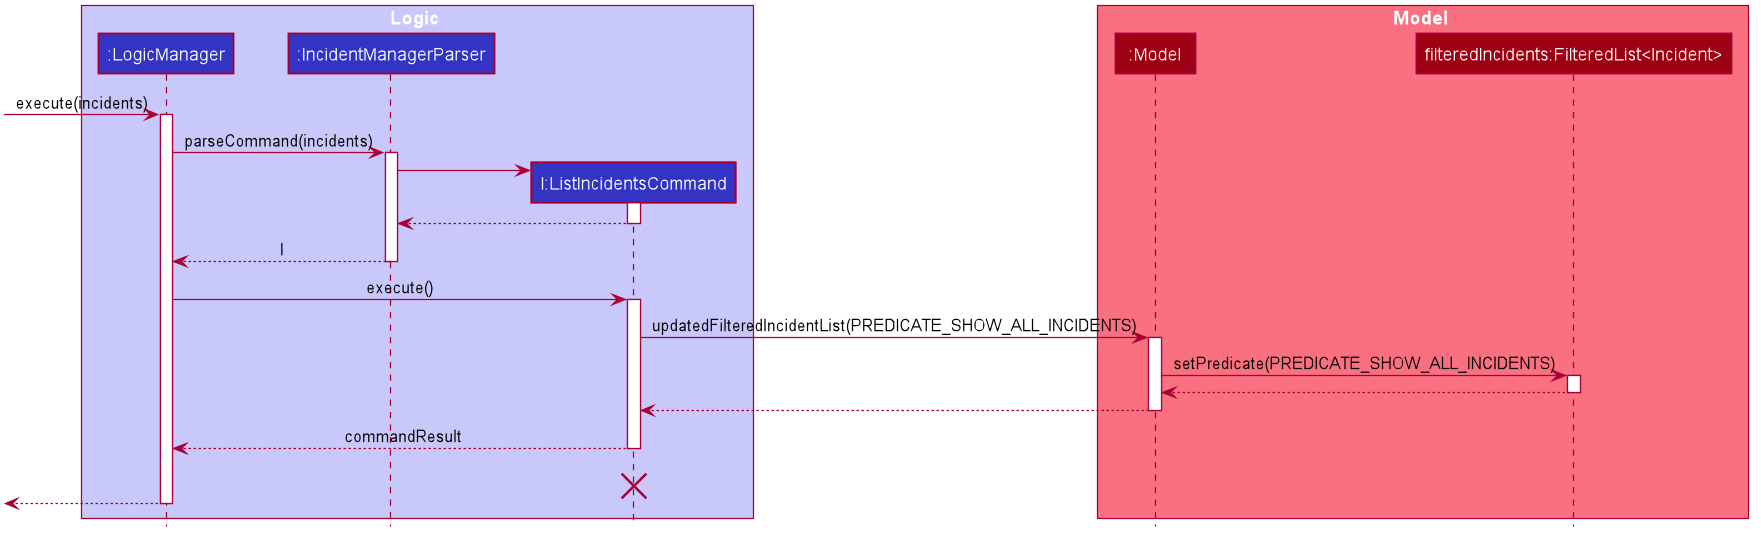

The diagram above was rendered by PlantUML. Its source (embedded in the PNG):
@startuml








skinparam BackgroundColor #FFFFFFF

skinparam Shadowing false

skinparam Class {
    FontColor #FFFFFF
    BorderThickness 1
    BorderColor #FFFFFF
    StereotypeFontColor #FFFFFF
    FontName Arial
}

skinparam Actor {
    BorderColor #000000
    Color #000000
    FontName Arial
}

skinparam Sequence {
    MessageAlign center
    BoxFontSize 15
    BoxPadding 0
    BoxFontColor #FFFFFF
    FontName Arial
}

skinparam Participant {
    FontColor #FFFFFFF
    Padding 20
}

skinparam MinClassWidth 50
skinparam ParticipantPadding 10
skinparam Shadowing false
skinparam DefaultTextAlignment center
skinparam packageStyle Rectangle

hide footbox
hide members
hide circle

box Logic #C8C8FA
participant ":LogicManager" as LogicManager #3333C4
participant ":IncidentManagerParser" as IncidentManagerParser #3333C4
participant "l:ListIncidentsCommand" as ListIncidentsCommand #3333C4
end box

box Model #F97181
participant ":Model" as Model #9D0012
participant "filteredIncidents:FilteredList<Incident>" as FilteredList #9D0012
end box
[-> LogicManager : execute(incidents)
activate LogicManager

LogicManager -> IncidentManagerParser : parseCommand(incidents)
activate IncidentManagerParser

create ListIncidentsCommand
IncidentManagerParser -> ListIncidentsCommand
activate ListIncidentsCommand

ListIncidentsCommand --> IncidentManagerParser
deactivate ListIncidentsCommand

IncidentManagerParser --> LogicManager : l
deactivate IncidentManagerParser

LogicManager -> ListIncidentsCommand : execute()
activate ListIncidentsCommand

ListIncidentsCommand -> Model : updatedFilteredIncidentList(PREDICATE_SHOW_ALL_INCIDENTS)
activate Model

Model -> FilteredList : setPredicate(PREDICATE_SHOW_ALL_INCIDENTS)
activate FilteredList
 FilteredList --> Model :
deactivate FilteredList

Model --> ListIncidentsCommand
deactivate Model

ListIncidentsCommand --> LogicManager : commandResult
deactivate ListIncidentsCommand
ListIncidentsCommand -[hidden]-> LogicManager : commandResult
destroy ListIncidentsCommand

[<--LogicManager
deactivate LogicManager
@enduml